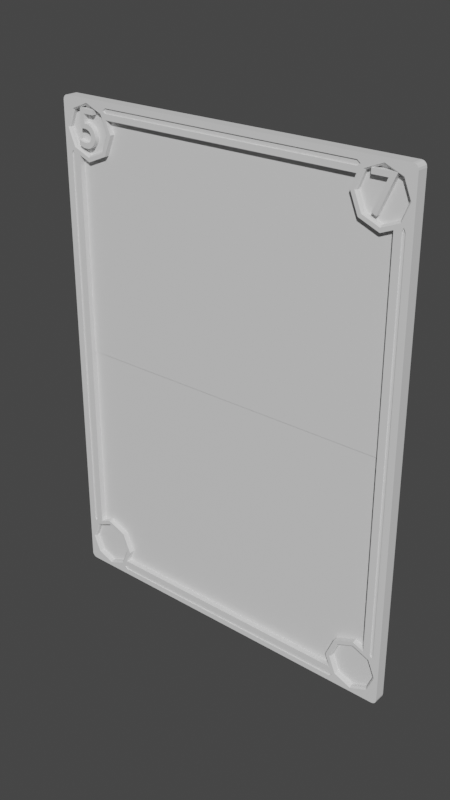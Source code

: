 # Source: Template.blend  (saved by Blender 3.2.14; exported with 4.5.12 LTS)
import bpy
from mathutils import Matrix  # noqa: F401  (used for matrix-valued properties, if any)

bpy.ops.wm.read_factory_settings(use_empty=True)
scene = bpy.context.scene
scene.name = 'Scene'

# ---- collections
col_collection = bpy.data.collections.new('Collection'); scene.collection.children.link(col_collection)

# ---- materials (node trees are filled in below, after node groups)
mat_card_level = bpy.data.materials.new('Card_Level')
mat_background = bpy.data.materials.new('BackGround')

# ---- node groups
ng_auto_smooth = bpy.data.node_groups.new('Auto Smooth', 'GeometryNodeTree')
_s = ng_auto_smooth.interface.new_socket(name='Geometry', in_out='OUTPUT', socket_type='NodeSocketGeometry')
_s = ng_auto_smooth.interface.new_socket(name='Geometry', in_out='INPUT', socket_type='NodeSocketGeometry')
_s = ng_auto_smooth.interface.new_socket(name='Angle', in_out='INPUT', socket_type='NodeSocketFloat')
_s.subtype = 'ANGLE'
_s.min_value = 0.0
_s.max_value = 3.142
ng_auto_smooth.is_modifier = True
_N = ng_auto_smooth.nodes; _L = ng_auto_smooth.links
n0 = _N.new('NodeGroupOutput'); n0.name = 'Group Output'; n0.location = (480, -100)
n1 = _N.new('NodeGroupInput'); n1.name = 'Group Input'; n1.location = (-420, -300)
n2 = _N.new('NodeGroupInput'); n2.name = 'Group Input.001'; n2.location = (-60, -100)
n3 = _N.new('GeometryNodeSetShadeSmooth'); n3.name = 'Set Shade Smooth'; n3.location = (120, -100)
n3.domain = 'EDGE'
n4 = _N.new('GeometryNodeSetShadeSmooth'); n4.name = 'Set Shade Smooth.001'; n4.location = (300, -100)
n5 = _N.new('GeometryNodeInputMeshEdgeAngle'); n5.name = 'Edge Angle'; n5.location = (-420, -220)
n6 = _N.new('GeometryNodeInputEdgeSmooth'); n6.name = 'Is Edge Smooth'; n6.location = (-60, -160)
n7 = _N.new('GeometryNodeInputShadeSmooth'); n7.name = 'Is Face Smooth'; n7.location = (-240, -340)
n8 = _N.new('FunctionNodeBooleanMath'); n8.name = 'Boolean Math'; n8.location = (-60, -220)
n9 = _N.new('FunctionNodeCompare'); n9.name = 'Compare'; n9.location = (-240, -180)
n9.operation = 'LESS_EQUAL'
_L.new(n5.outputs[0], n9.inputs[0])
_L.new(n4.outputs[0], n0.inputs[0])
_L.new(n1.outputs[1], n9.inputs[1])
_L.new(n9.outputs[0], n8.inputs[0])
_L.new(n7.outputs[0], n8.inputs[1])
_L.new(n2.outputs[0], n3.inputs[0])
_L.new(n6.outputs[0], n3.inputs[1])
_L.new(n3.outputs[0], n4.inputs[0])
_L.new(n8.outputs[0], n3.inputs[2])
n0.is_active_output = True

# ---- material node trees
mat_card_level.use_nodes = True; mat_card_level.node_tree.nodes.clear()
_N = mat_card_level.node_tree.nodes; _L = mat_card_level.node_tree.links
n0 = _N.new('ShaderNodeBsdfPrincipled'); n0.name = 'Principled BSDF'; n0.location = (10, 300)
n0.distribution = 'GGX'
n0.subsurface_method = 'RANDOM_WALK_SKIN'
n0.inputs[3].default_value = 1.45
n0.inputs[27].default_value = (0.0, 0.0, 0.0, 1.0)
n0.inputs[28].default_value = 1.0
n1 = _N.new('ShaderNodeOutputMaterial'); n1.name = 'Material Output'; n1.location = (300, 300)
_L.new(n0.outputs[0], n1.inputs[0])
n1.is_active_output = True
mat_background.use_nodes = True; mat_background.node_tree.nodes.clear()
_N = mat_background.node_tree.nodes; _L = mat_background.node_tree.links
n0 = _N.new('ShaderNodeBsdfPrincipled'); n0.name = 'Principled BSDF'; n0.location = (10, 300)
n0.distribution = 'GGX'
n0.subsurface_method = 'RANDOM_WALK_SKIN'
n0.inputs[3].default_value = 1.45
n0.inputs[27].default_value = (0.0, 0.0, 0.0, 1.0)
n0.inputs[28].default_value = 1.0
n1 = _N.new('ShaderNodeOutputMaterial'); n1.name = 'Material Output'; n1.location = (300, 300)
_L.new(n0.outputs[0], n1.inputs[0])
n1.is_active_output = True

# ---- world
world_world = bpy.data.worlds.new('World'); scene.world = world_world
world_world.use_nodes = True; world_world.node_tree.nodes.clear()
_N = world_world.node_tree.nodes; _L = world_world.node_tree.links
n0 = _N.new('ShaderNodeOutputWorld'); n0.name = 'World Output'; n0.location = (300, 300)
n1 = _N.new('ShaderNodeBackground'); n1.name = 'Background'; n1.location = (10, 300)
n1.inputs[0].default_value = (0.05088, 0.05088, 0.05088, 1.0)
_L.new(n1.outputs[0], n0.inputs[0])
n0.is_active_output = True
world_world.color = (0.05088, 0.05088, 0.05088)
world_world.use_sun_shadow = False
world_world.sun_shadow_jitter_overblur = 0.0

# ---- meshes
me_plane = bpy.data.meshes.new('Plane')
me_plane.from_pydata([(-3.2, 2.026e-08, 0.1), (-3.2, 3.934e-08, -0.1), (0.0, 4.36, 0.1), (0.0, 4.36, -0.1), (-2.9, 3.934e-08, -0.1), (-2.9, 4.36, -0.1), (-2.9, 2.026e-08, 0.1), (-2.9, 4.36, 0.1), (-3.2, 4.08, 0.1), (-3.2, 4.08, -0.1), (0.0, 4.08, 0.1), (-3.11, 4.36, 0.1), (-3.2, 4.271, 0.1), (-3.145, 4.353, 0.1), (-3.174, 4.334, 0.1), (-3.193, 4.305, 0.1), (-3.2, 4.271, -0.1), (-3.11, 4.36, -0.1), (-3.193, 4.305, -0.1), (-3.174, 4.334, -0.1), (-3.145, 4.353, -0.1), (0.0, 3.934e-08, -0.1), (-2.9, 1.589e-08, -9.686e-08), (-2.7, 4.36, -1.714e-07), (-2.7, 4.36, 0.1), (-2.346, 4.214, -1.714e-07), (-2.346, 4.214, 0.1), (-2.2, 3.86, -1.714e-07), (-2.2, 3.86, 0.1), (-2.346, 3.506, -1.714e-07), (-2.346, 3.506, 0.1), (-2.7, 3.36, -1.714e-07), (-2.7, 3.36, 0.1), (-3.054, 3.506, -1.714e-07), (-3.054, 3.506, 0.1), (-3.2, 3.86, -1.714e-07), (-3.054, 4.214, -1.714e-07), (-3.054, 4.214, 0.1), (-2.417, 4.143, 0.01), (-2.7, 4.26, 0.01), (-2.3, 3.86, 0.01), (-2.417, 3.577, 0.01), (-2.7, 3.46, 0.01), (-2.983, 3.577, 0.01), (-3.1, 3.86, 0.01), (-2.983, 4.143, 0.01), (0.0, 4.08, -2.384e-07), (0.0, 4.08, -0.1), (-2.9, 4.08, -0.1), (-2.291, 4.08, 0.1), (-2.291, 4.36, -0.1), (-2.291, 4.36, 0.1), (-2.291, 4.08, -0.1), (-2.291, 4.08, -2.384e-07), (-3.2, 3.443, -0.1), (-2.9, 3.443, 0.1), (-2.9, 3.443, -0.1), (-3.2, 3.443, 0.1), (-2.9, 3.443, -2.163e-07), (-3.2, 3.86, 0.1), (-3.2, 3.86, -0.1), (-2.9, 3.86, -0.1), (-2.7, 4.36, 0.1), (-2.7, 4.36, -0.1), (-2.7, 4.08, -0.1), (-2.417, 4.143, 0.07329), (-2.397, 4.163, 0.1), (-2.7, 4.289, 0.1), (-2.7, 4.26, 0.07329), (-2.271, 3.86, 0.1), (-2.3, 3.86, 0.07329), (-2.417, 3.577, 0.07329), (-2.397, 3.557, 0.1), (-2.7, 3.46, 0.07329), (-2.7, 3.431, 0.1), (-3.003, 3.557, 0.1), (-2.983, 3.577, 0.07329), (-3.1, 3.86, 0.07329), (-3.129, 3.86, 0.1), (-2.983, 4.143, 0.07329), (-3.003, 4.163, 0.1), (-2.391, 4.08, 0.07329), (-2.362, 4.08, 0.1), (-2.9, 3.543, 0.07329), (-2.9, 3.514, 0.1), (-3.081, 0.0, 0.1), (-3.021, 0.0, 0.1), (-3.021, 3.443, 0.1), (-3.081, 3.443, 0.1), (-3.051, 3.506, 0.1), (-3.081, -8.742e-10, 0.08), (-3.021, -8.742e-10, 0.08), (-3.021, 3.443, 0.08), (-3.081, 3.443, 0.08), (-3.051, 3.506, 0.08), (0.0, 4.261, 0.1), (0.0, 4.177, 0.1), (-2.291, 4.177, 0.1), (-2.346, 4.217, 0.1), (-2.291, 4.261, 0.1), (0.0, 4.261, 0.08), (0.0, 4.177, 0.08), (-2.291, 4.177, 0.08), (-2.346, 4.217, 0.08), (-2.291, 4.261, 0.08), (0.0, 4.371e-08, 0.0)], [], [(5, 17, 11, 7), (52, 50, 3, 47), (8, 12, 16, 9), (9, 16, 18, 19, 20, 17, 5, 48), (63, 5, 7, 62), (60, 9, 48, 61), (59, 8, 9, 60), (11, 17, 20, 13), (13, 20, 19, 14), (14, 19, 18, 15), (15, 18, 16, 12), (37, 14, 15, 12, 8), (4, 48, 47, 21), (55, 6, 22, 58), (25, 26, 49, 28, 27), (27, 28, 30, 29), (29, 30, 32, 31), (31, 32, 55, 34, 33), (33, 34, 59, 35), (77, 76, 43, 44), (14, 37, 7, 11, 13), (23, 25, 27, 29, 31, 33, 35, 36), (79, 77, 44, 45), (71, 70, 40, 41), (70, 81, 65, 38, 40), (28, 49, 82, 69), (34, 55, 84, 75), (84, 55, 32, 74), (73, 71, 41, 42), (38, 39, 45, 44, 43, 42, 41, 40), (32, 30, 72, 74), (68, 79, 45, 39), (37, 59, 78, 80), (59, 34, 75, 78), (30, 28, 69, 72), (82, 49, 26, 66), (24, 37, 80, 67), (26, 24, 67, 66), (10, 49, 53, 46), (76, 83, 73, 42, 43), (26, 49, 97, 98), (3, 50, 51, 2), (64, 63, 50, 52), (0, 57, 54, 1), (55, 34, 89, 87), (1, 54, 56, 4), (57, 59, 60, 54), (54, 60, 61, 56), (59, 37, 8), (48, 5, 63, 64), (50, 63, 62, 51), (62, 7, 37, 24), (49, 10, 96, 97), (24, 26, 51, 62), (57, 0, 85, 88), (59, 57, 34), (66, 67, 68, 65), (82, 66, 65, 81), (72, 69, 70, 71), (74, 72, 71, 73), (84, 74, 73, 83), (78, 75, 76, 77), (80, 78, 77, 79), (67, 80, 79, 68), (69, 82, 81, 70), (75, 84, 83, 76), (65, 68, 39, 38), (89, 88, 93, 94), (86, 87, 92, 91), (6, 55, 87, 86), (34, 57, 88, 89), (91, 92, 93, 90), (94, 93, 92), (88, 85, 90, 93), (87, 89, 94, 92), (98, 97, 102, 103), (99, 98, 103, 104), (2, 51, 99, 95), (51, 26, 98, 99), (101, 100, 104, 102), (104, 103, 102), (97, 96, 101, 102), (95, 99, 104, 100), (46, 27, 105), (22, 105, 58), (105, 31, 58), (27, 46, 53), (27, 29, 105), (29, 31, 105)])
_uv = me_plane.uv_layers.new(name='UVMap')
_uv.uv.foreach_set('vector', [0.2051, 0.9683, 0.1593, 0.9683, 0.1593, 0.9683, 0.2051, 0.9683, 0.338, 0.9072, 0.338, 0.9683, 0.8381, 0.9683, 0.8381, 0.9072, 0.1397, 0.9072, 0.1397, 0.9488, 0.1397, 0.9488, 0.1397, 0.9072, 0.1397, 0.9072, 0.1397, 0.9488, 0.1412, 0.9563, 0.1454, 0.9626, 0.1518, 0.9669, 0.1593, 0.9683, 0.2051, 0.9683, 0.2051, 0.9072, 0.2488, 0.9683, 0.2051, 0.9683, 0.2051, 0.9683, 0.2488, 0.9683, 0.1397, 0.8591, 0.1397, 0.9072, 0.2051, 0.9072, 0.2051, 0.8591, 0.1397, 0.8591, 0.1397, 0.9072, 0.1397, 0.9072, 0.1397, 0.8591, 0.1593, 0.9683, 0.1593, 0.9683, 0.1518, 0.9669, 0.1518, 0.9669, 0.1518, 0.9669, 0.1518, 0.9669, 0.1454, 0.9626, 0.1454, 0.9626, 0.1454, 0.9626, 0.1454, 0.9626, 0.1412, 0.9563, 0.1412, 0.9563, 0.1412, 0.9563, 0.1412, 0.9563, 0.1397, 0.9488, 0.1397, 0.9488, 0.1716, 0.9363, 0.1454, 0.9626, 0.1412, 0.9563, 0.1397, 0.9488, 0.1397, 0.9072, 0.2051, 0.01663, 0.2051, 0.9072, 0.8381, 0.9072, 0.8381, 0.01663, 0.2051, 0.7681, 0.2051, 0.01663, 0.2051, 0.01663, 0.2051, 0.7681, 0.326, 0.9363, 0.326, 0.9363, 0.338, 0.9072, 0.3579, 0.8591, 0.3579, 0.8591, 0.3579, 0.8591, 0.3579, 0.8591, 0.326, 0.782, 0.326, 0.782, 0.326, 0.782, 0.326, 0.782, 0.2488, 0.75, 0.2488, 0.75, 0.2488, 0.75, 0.2488, 0.75, 0.2051, 0.7681, 0.1716, 0.782, 0.1716, 0.782, 0.1716, 0.782, 0.1716, 0.782, 0.1397, 0.8591, 0.1397, 0.8591, 0.1615, 0.8591, 0.1871, 0.7974, 0.1871, 0.7974, 0.1615, 0.8591, 0.1454, 0.9626, 0.1716, 0.9363, 0.2051, 0.9683, 0.1593, 0.9683, 0.1518, 0.9669, 0.2488, 0.9683, 0.326, 0.9363, 0.3579, 0.8591, 0.326, 0.782, 0.2488, 0.75, 0.1716, 0.782, 0.1397, 0.8591, 0.1716, 0.9363, 0.1871, 0.9209, 0.1615, 0.8591, 0.1615, 0.8591, 0.1871, 0.9209, 0.3105, 0.7974, 0.3361, 0.8591, 0.3361, 0.8591, 0.3105, 0.7974, 0.3361, 0.8591, 0.3162, 0.9072, 0.3105, 0.9209, 0.3105, 0.9209, 0.3361, 0.8591, 0.3579, 0.8591, 0.338, 0.9072, 0.3225, 0.9072, 0.3424, 0.8591, 0.1716, 0.782, 0.2051, 0.7681, 0.2051, 0.7836, 0.1826, 0.7929, 0.2051, 0.7836, 0.2051, 0.7681, 0.2488, 0.75, 0.2488, 0.7655, 0.2488, 0.7718, 0.3105, 0.7974, 0.3105, 0.7974, 0.2488, 0.7718, 0.3105, 0.9209, 0.2488, 0.9465, 0.1871, 0.9209, 0.1615, 0.8591, 0.1871, 0.7974, 0.2488, 0.7718, 0.3105, 0.7974, 0.3361, 0.8591, 0.2488, 0.75, 0.326, 0.782, 0.315, 0.7929, 0.2488, 0.7655, 0.2488, 0.9465, 0.1871, 0.9209, 0.1871, 0.9209, 0.2488, 0.9465, 0.1716, 0.9363, 0.1397, 0.8591, 0.1552, 0.8591, 0.1826, 0.9253, 0.1397, 0.8591, 0.1716, 0.782, 0.1826, 0.7929, 0.1552, 0.8591, 0.326, 0.782, 0.3579, 0.8591, 0.3424, 0.8591, 0.315, 0.7929, 0.3225, 0.9072, 0.338, 0.9072, 0.326, 0.9363, 0.315, 0.9253, 0.2488, 0.9683, 0.1716, 0.9363, 0.1826, 0.9253, 0.2488, 0.9528, 0.326, 0.9363, 0.2488, 0.9683, 0.2488, 0.9528, 0.315, 0.9253, 0.8381, 0.9072, 0.338, 0.9072, 0.338, 0.9072, 0.8381, 0.9072, 0.1871, 0.7974, 0.2051, 0.79, 0.2488, 0.7718, 0.2488, 0.7718, 0.1871, 0.7974, 0.326, 0.9363, 0.338, 0.9072, 0.338, 0.9284, 0.326, 0.9371, 0.8381, 0.9683, 0.338, 0.9683, 0.338, 0.9683, 0.8381, 0.9683, 0.2488, 0.9072, 0.2488, 0.9683, 0.338, 0.9683, 0.338, 0.9072, 0.1397, 0.01663, 0.1397, 0.7681, 0.1397, 0.7681, 0.1397, 0.01663, 0.2051, 0.7681, 0.1716, 0.782, 0.1721, 0.782, 0.1788, 0.7681, 0.1397, 0.01663, 0.1397, 0.7681, 0.2051, 0.7681, 0.2051, 0.01663, 0.1397, 0.7681, 0.1397, 0.8591, 0.1397, 0.8591, 0.1397, 0.7681, 0.1397, 0.7681, 0.1397, 0.8591, 0.2051, 0.8591, 0.2051, 0.7681, 0.1397, 0.8591, 0.1716, 0.9363, 0.1397, 0.9072, 0.2051, 0.9072, 0.2051, 0.9683, 0.2488, 0.9683, 0.2488, 0.9072, 0.338, 0.9683, 0.2488, 0.9683, 0.2488, 0.9683, 0.338, 0.9683, 0.2488, 0.9683, 0.2051, 0.9683, 0.1716, 0.9363, 0.2488, 0.9683, 0.338, 0.9072, 0.8381, 0.9072, 0.8381, 0.9284, 0.338, 0.9284, 0.2488, 0.9683, 0.326, 0.9363, 0.338, 0.9683, 0.2488, 0.9683, 0.1397, 0.7681, 0.1397, 0.01663, 0.1657, 0.01663, 0.1657, 0.7681, 0.1397, 0.8591, 0.1397, 0.7681, 0.1716, 0.782, 0.315, 0.9253, 0.2488, 0.9528, 0.2488, 0.9465, 0.3105, 0.9209, 0.3225, 0.9072, 0.315, 0.9253, 0.3105, 0.9209, 0.3162, 0.9072, 0.315, 0.7929, 0.3424, 0.8591, 0.3361, 0.8591, 0.3105, 0.7974, 0.2488, 0.7655, 0.315, 0.7929, 0.3105, 0.7974, 0.2488, 0.7718, 0.2051, 0.7836, 0.2488, 0.7655, 0.2488, 0.7718, 0.2051, 0.79, 0.1552, 0.8591, 0.1826, 0.7929, 0.1871, 0.7974, 0.1615, 0.8591, 0.1826, 0.9253, 0.1552, 0.8591, 0.1615, 0.8591, 0.1871, 0.9209, 0.2488, 0.9528, 0.1826, 0.9253, 0.1871, 0.9209, 0.2488, 0.9465, 0.3424, 0.8591, 0.3225, 0.9072, 0.3162, 0.9072, 0.3361, 0.8591, 0.1826, 0.7929, 0.2051, 0.7836, 0.2051, 0.79, 0.1871, 0.7974, 0.3105, 0.9209, 0.2488, 0.9465, 0.2488, 0.9465, 0.3105, 0.9209, 0.1721, 0.782, 0.1657, 0.7681, 0.1657, 0.7681, 0.1721, 0.782, 0.1788, 0.01663, 0.1788, 0.7681, 0.1788, 0.7681, 0.1788, 0.01663, 0.2051, 0.01663, 0.2051, 0.7681, 0.1788, 0.7681, 0.1788, 0.01663, 0.1716, 0.782, 0.1397, 0.7681, 0.1657, 0.7681, 0.1721, 0.782, 0.1788, 0.01663, 0.1788, 0.7681, 0.1657, 0.7681, 0.1657, 0.01663, 0.1721, 0.782, 0.1657, 0.7681, 0.1788, 0.7681, 0.1657, 0.7681, 0.1657, 0.01663, 0.1657, 0.01663, 0.1657, 0.7681, 0.1788, 0.7681, 0.1721, 0.782, 0.1721, 0.782, 0.1788, 0.7681, 0.326, 0.9371, 0.338, 0.9284, 0.338, 0.9284, 0.326, 0.9371, 0.338, 0.9467, 0.326, 0.9371, 0.326, 0.9371, 0.338, 0.9467, 0.8381, 0.9683, 0.338, 0.9683, 0.338, 0.9467, 0.8381, 0.9467, 0.338, 0.9683, 0.326, 0.9363, 0.326, 0.9371, 0.338, 0.9467, 0.8381, 0.9284, 0.8381, 0.9467, 0.338, 0.9467, 0.338, 0.9284, 0.338, 0.9467, 0.326, 0.9371, 0.338, 0.9284, 0.338, 0.9284, 0.8381, 0.9284, 0.8381, 0.9284, 0.338, 0.9284, 0.8381, 0.9467, 0.338, 0.9467, 0.338, 0.9467, 0.8381, 0.9467, 0.8381, 0.9072, 0.0, 0.0, 0.0, 0.0, 0.2051, 0.01663, 0.0, 0.0, 0.2051, 0.7681, 0.0, 0.0, 0.0, 0.0, 0.2051, 0.7681, 0.0, 0.0, 0.8381, 0.9072, 0.338, 0.9072, 0.0, 0.0, 0.326, 0.782, 0.0, 0.0, 0.0, 0.0, 0.0, 0.0, 0.0, 0.0])
me_plane.materials.append(mat_card_level)
me_plane.update()
me_plane_004 = bpy.data.meshes.new('Plane.004')
me_plane_004.from_pydata([(-2.9, 1.589e-08, -9.686e-08), (-2.2, 3.86, -1.714e-07), (-2.346, 3.506, -1.714e-07), (-2.7, 3.36, -1.714e-07), (0.0, 4.08, -2.384e-07), (-2.291, 4.08, -2.384e-07), (-2.9, 3.443, -2.163e-07), (0.0, 4.371e-08, 0.0), (2.9, 1.589e-08, -9.686e-08), (2.2, 3.86, -1.714e-07), (2.346, 3.506, -1.714e-07), (2.7, 3.36, -1.714e-07), (2.291, 4.08, -2.384e-07), (2.9, 3.443, -2.163e-07)], [], [(4, 1, 7), (0, 7, 6), (7, 3, 6), (1, 4, 5), (1, 2, 7), (2, 3, 7), (4, 7, 9), (8, 13, 7), (7, 13, 11), (9, 12, 4), (9, 7, 10), (10, 7, 11)])
_uv = me_plane_004.uv_layers.new(name='UVMap')
_uv.uv.foreach_set('vector', [0.5, 0.843, 0.1301, 0.806, 0.5, 0.157, 0.01244, 0.157, 0.5, 0.157, 0.01244, 0.7358, 0.5, 0.157, 0.04606, 0.7219, 0.01244, 0.7358, 0.1301, 0.806, 0.5, 0.843, 0.1148, 0.843, 0.1301, 0.806, 0.1055, 0.7465, 0.5, 0.157, 0.1055, 0.7465, 0.04606, 0.7219, 0.5, 0.157, 0.5, 0.843, 0.5, 0.157, 0.8699, 0.806, 0.9876, 0.157, 0.9876, 0.7358, 0.5, 0.157, 0.5, 0.157, 0.9876, 0.7358, 0.9539, 0.7219, 0.8699, 0.806, 0.8852, 0.843, 0.5, 0.843, 0.8699, 0.806, 0.5, 0.157, 0.8945, 0.7465, 0.8945, 0.7465, 0.5, 0.157, 0.9539, 0.7219])
me_plane_004.materials.append(mat_background)
me_plane_004.update()

# ---- curves / text
txt_text_002 = bpy.data.curves.new('Text.002', 'FONT')
txt_text_002.dimensions = '2D'
txt_text_002.body = '5'
txt_text_002.materials.append(mat_card_level)
txt_text_002.align_x = 'CENTER'
txt_text_002.align_y = 'CENTER'
txt_text_002.size = 0.9
txt_text_003 = bpy.data.curves.new('Text.003', 'FONT')
txt_text_003.dimensions = '2D'
txt_text_003.body = '7'
txt_text_003.materials.append(mat_card_level)
txt_text_003.align_x = 'CENTER'
txt_text_003.align_y = 'CENTER'
txt_text_003.size = 0.9

# ---- objects
ob_template = bpy.data.objects.new('Template', me_plane)
ob_text = bpy.data.objects.new('Text', txt_text_002)
ob_text_001 = bpy.data.objects.new('Text.001', txt_text_003)
ob_background = bpy.data.objects.new('Background', me_plane_004)

# ---- transforms, parenting, visibility, modifiers, constraints
ob_template.location = (0.0, 0.0, 0.0)
ob_template.rotation_euler = (1.571, 0.0, 0.0)
_m = ob_template.modifiers.new('Mirror', 'MIRROR')
_m.use_axis = (True, True, False)
_m = ob_template.modifiers.new('Auto Smooth', 'NODES')
_m.node_group = ng_auto_smooth
_gi = [s.identifier for s in ng_auto_smooth.interface.items_tree if s.item_type == 'SOCKET' and s.in_out == 'INPUT']
_m[_gi[1]] = 0.5236  # Angle
ob_text.parent = ob_template
ob_text.matrix_parent_inverse = Matrix(((1.0, 0.0, 0.0, -0.0), (0.0, -4.371e-08, 1.0, 0.0), (0.0, -1.0, -4.371e-08, 0.0), (-0.0, 0.0, -0.0, 1.0)))
ob_text.location = (-2.707, -0.1018, 3.851)
ob_text.rotation_euler = (1.571, 0.0, 0.0)
_m = ob_text.modifiers.new('Solidify', 'SOLIDIFY')
_m.thickness = 0.14
ob_text_001.parent = ob_template
ob_text_001.matrix_parent_inverse = Matrix(((1.0, 0.0, 0.0, -0.0), (0.0, -4.371e-08, 1.0, 0.0), (0.0, -1.0, -4.371e-08, 0.0), (-0.0, 0.0, -0.0, 1.0)))
ob_text_001.location = (2.692, -0.1018, 3.851)
ob_text_001.rotation_euler = (1.571, 0.0, 0.0)
_m = ob_text_001.modifiers.new('Solidify', 'SOLIDIFY')
_m.thickness = 0.14
ob_background.parent = ob_template
ob_background.matrix_parent_inverse = Matrix(((1.0, 0.0, 0.0, -0.0), (0.0, -4.371e-08, 1.0, 0.0), (0.0, -1.0, -4.371e-08, 0.0), (-0.0, 0.0, -0.0, 1.0)))
ob_background.location = (0.0, -0.01, 0.0)
ob_background.rotation_euler = (1.571, 0.0, 0.0)
_m = ob_background.modifiers.new('Auto Smooth', 'NODES')
_m.node_group = ng_auto_smooth
_gi = [s.identifier for s in ng_auto_smooth.interface.items_tree if s.item_type == 'SOCKET' and s.in_out == 'INPUT']
_m[_gi[1]] = 0.5236  # Angle

# ---- collection membership
col_collection.objects.link(ob_template)
col_collection.objects.link(ob_text)
col_collection.objects.link(ob_text_001)
col_collection.objects.link(ob_background)

# ---- scene / render settings (as saved in the file)
scene.frame_start = 1; scene.frame_end = 250; scene.frame_set(1)
scene.render.engine = 'CYCLES'
scene.render.resolution_x = 1080
scene.render.resolution_y = 1920
scene.cycles.sampling_pattern = 'TABULATED_SOBOL'
scene.cycles.use_light_tree = False
scene.view_settings.view_transform = 'Filmic'
bpy.context.view_layer.update()

# ---- added for rendering (the .blend has no active camera and no usable light): camera, sun
cam_auto = bpy.data.cameras.new('AutoCamera')
cam_auto.lens = 50.0
cam_auto.sensor_width = 36.0
cam_auto.clip_end = 1000.0
ob_auto_camera = bpy.data.objects.new('AutoCamera', cam_auto)
scene.collection.objects.link(ob_auto_camera)
ob_auto_camera.location = (10.01, -12.0129, 8.00797)
ob_auto_camera.rotation_euler = (1.09748, -7.21219e-08, 0.694738)
scene.camera = ob_auto_camera
light_auto_sun = bpy.data.lights.new('AutoSun', 'SUN')
light_auto_sun.energy = 3.0
light_auto_sun.angle = 0.0523599
ob_auto_sun = bpy.data.objects.new('AutoSun', light_auto_sun)
scene.collection.objects.link(ob_auto_sun)
ob_auto_sun.rotation_euler = (0.872665, 0.174533, 0.523599)
bpy.context.view_layer.update()
